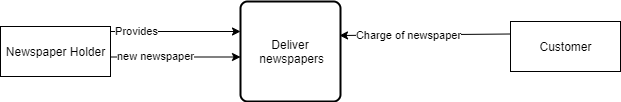

The diagram above was exported from draw.io. Its source (the exported page's mxGraphModel, read from the mxfile embedded in the PNG):
<mxGraphModel dx="868" dy="488" grid="1" gridSize="10" guides="1" tooltips="1" connect="1" arrows="1" fold="1" page="1" pageScale="1" pageWidth="827" pageHeight="1169" math="0" shadow="0">
  <root>
    <mxCell id="0" />
    <mxCell id="1" parent="0" />
    <mxCell id="_EmEvezvECUvjWjnUSxw-1" value="Deliver&lt;br&gt;&amp;nbsp;newspapers" style="rounded=1;whiteSpace=wrap;html=1;absoluteArcSize=1;arcSize=14;strokeWidth=2;" vertex="1" parent="1">
      <mxGeometry x="320" y="150" width="100" height="100" as="geometry" />
    </mxCell>
    <mxCell id="_EmEvezvECUvjWjnUSxw-2" value="Newspaper Holder" style="html=1;dashed=0;whitespace=wrap;" vertex="1" parent="1">
      <mxGeometry x="80" y="175" width="110" height="50" as="geometry" />
    </mxCell>
    <mxCell id="_EmEvezvECUvjWjnUSxw-3" value="Customer" style="html=1;dashed=0;whitespace=wrap;" vertex="1" parent="1">
      <mxGeometry x="590" y="170" width="110" height="50" as="geometry" />
    </mxCell>
    <mxCell id="_EmEvezvECUvjWjnUSxw-4" value="" style="endArrow=classic;html=1;exitX=1;exitY=0;exitDx=0;exitDy=0;entryX=0;entryY=0.25;entryDx=0;entryDy=0;" edge="1" parent="1">
      <mxGeometry width="50" height="50" relative="1" as="geometry">
        <mxPoint x="190" y="180" as="sourcePoint" />
        <mxPoint x="320" y="180" as="targetPoint" />
      </mxGeometry>
    </mxCell>
    <mxCell id="_EmEvezvECUvjWjnUSxw-5" value="Provides" style="edgeLabel;html=1;align=center;verticalAlign=middle;resizable=0;points=[];" vertex="1" connectable="0" parent="_EmEvezvECUvjWjnUSxw-4">
      <mxGeometry x="-0.6154" y="1" relative="1" as="geometry">
        <mxPoint as="offset" />
      </mxGeometry>
    </mxCell>
    <mxCell id="_EmEvezvECUvjWjnUSxw-6" value="" style="endArrow=classic;html=1;exitX=0;exitY=0.25;exitDx=0;exitDy=0;entryX=0.99;entryY=0.34;entryDx=0;entryDy=0;entryPerimeter=0;" edge="1" parent="1" source="_EmEvezvECUvjWjnUSxw-3" target="_EmEvezvECUvjWjnUSxw-1">
      <mxGeometry width="50" height="50" relative="1" as="geometry">
        <mxPoint x="480" y="230" as="sourcePoint" />
        <mxPoint x="530" y="180" as="targetPoint" />
      </mxGeometry>
    </mxCell>
    <mxCell id="_EmEvezvECUvjWjnUSxw-7" value="Charge of newspaper" style="edgeLabel;html=1;align=center;verticalAlign=middle;resizable=0;points=[];" vertex="1" connectable="0" parent="_EmEvezvECUvjWjnUSxw-6">
      <mxGeometry x="0.3333" relative="1" as="geometry">
        <mxPoint x="11" as="offset" />
      </mxGeometry>
    </mxCell>
    <mxCell id="_EmEvezvECUvjWjnUSxw-8" value="" style="endArrow=classic;html=1;exitX=1;exitY=0;exitDx=0;exitDy=0;entryX=0;entryY=0.25;entryDx=0;entryDy=0;" edge="1" parent="1">
      <mxGeometry width="50" height="50" relative="1" as="geometry">
        <mxPoint x="190" y="205.5" as="sourcePoint" />
        <mxPoint x="320" y="205.5" as="targetPoint" />
      </mxGeometry>
    </mxCell>
    <mxCell id="_EmEvezvECUvjWjnUSxw-9" value="new newspaper" style="edgeLabel;html=1;align=center;verticalAlign=middle;resizable=0;points=[];" vertex="1" connectable="0" parent="_EmEvezvECUvjWjnUSxw-8">
      <mxGeometry x="-0.6154" y="1" relative="1" as="geometry">
        <mxPoint x="19" as="offset" />
      </mxGeometry>
    </mxCell>
  </root>
</mxGraphModel>